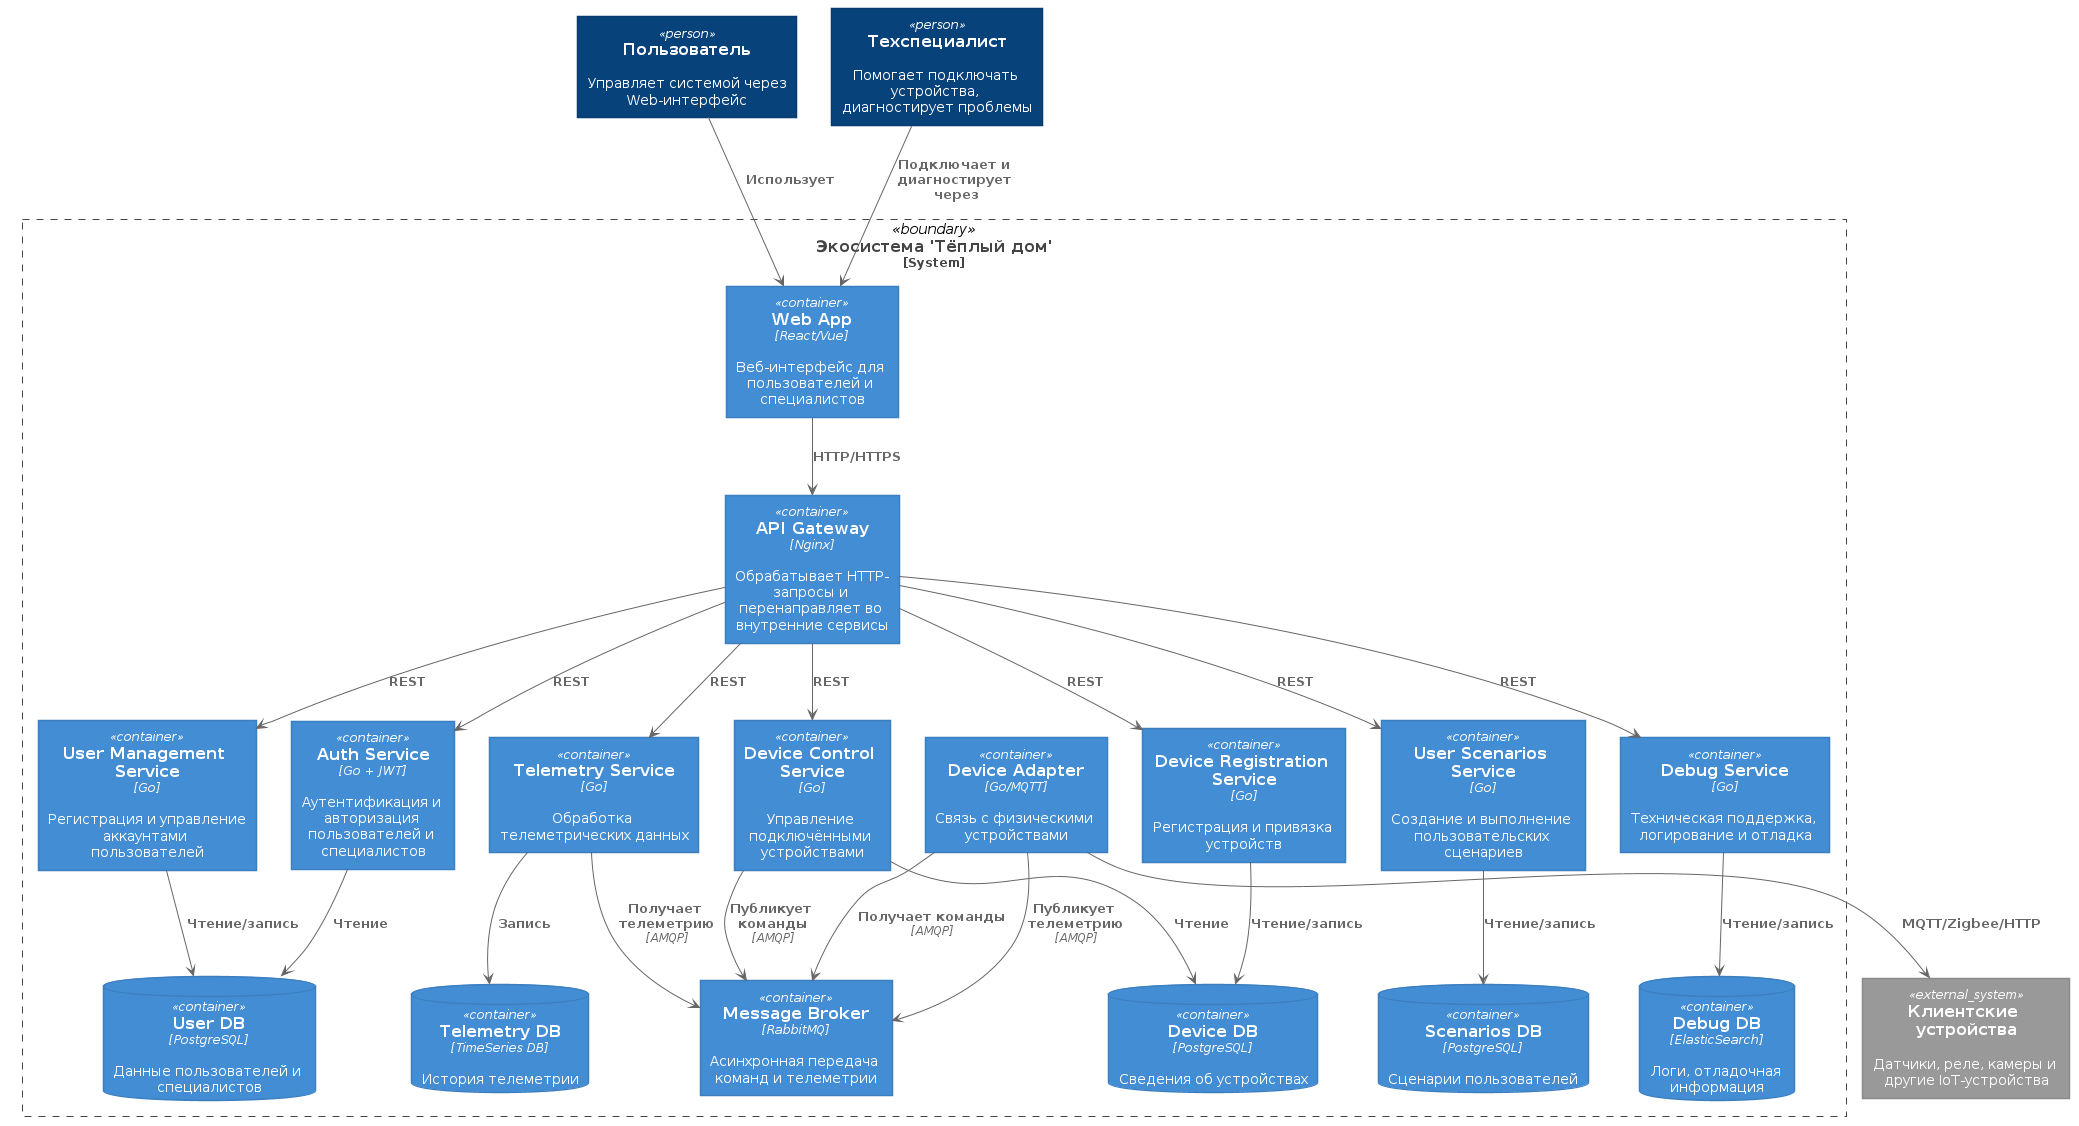

The diagram above was rendered by PlantUML. Its source (embedded in the PNG):
@startuml





skinparam defaultTextAlignment center

skinparam wrapWidth 200
skinparam maxMessageSize 150

skinparam rectangle {
    StereotypeFontSize 12
    shadowing false
}

skinparam database {
    StereotypeFontSize 12
    shadowing false
}

skinparam Arrow {
    Color #666666
    FontColor #666666
    FontSize 12
}

skinparam rectangle<<boundary>> {
    Shadowing false
    StereotypeFontSize 0
    FontColor #444444
    BorderColor #444444
    BorderStyle dashed
}






















skinparam rectangle<<person>> {
    StereotypeFontColor #FFFFFF
    FontColor #FFFFFF
    BackgroundColor #08427B
    BorderColor #073B6F
}

skinparam rectangle<<external_person>> {
    StereotypeFontColor #FFFFFF
    FontColor #FFFFFF
    BackgroundColor #686868
    BorderColor #8A8A8A
}

skinparam rectangle<<system>> {
    StereotypeFontColor #FFFFFF
    FontColor #FFFFFF
    BackgroundColor #1168BD
    BorderColor #3C7FC0
}

skinparam rectangle<<external_system>> {
    StereotypeFontColor #FFFFFF
    FontColor #FFFFFF
    BackgroundColor #999999
    BorderColor #8A8A8A
}

skinparam database<<system>> {
    StereotypeFontColor #FFFFFF
    FontColor #FFFFFF
    BackgroundColor #1168BD
    BorderColor #3C7FC0
}

skinparam database<<external_system>> {
    StereotypeFontColor #FFFFFF
    FontColor #FFFFFF
    BackgroundColor #999999
    BorderColor #8A8A8A
}
















skinparam rectangle<<container>> {
    StereotypeFontColor #FFFFFF
    FontColor #FFFFFF
    BackgroundColor #438DD5
    BorderColor #3C7FC0
}

skinparam database<<container>> {
    StereotypeFontColor #FFFFFF
    FontColor #FFFFFF
    BackgroundColor #438DD5
    BorderColor #3C7FC0
}








rectangle "==Пользователь\n\n Управляет системой через Web-интерфейс" <<person>> as user
rectangle "==Техспециалист\n\n Помогает подключать устройства, диагностирует проблемы" <<person>> as admin
rectangle "==Клиентские устройства\n\n Датчики, реле, камеры и другие IoT-устройства" <<external_system>> as device

rectangle "==Экосистема 'Тёплый дом'\n<size:12>[System]</size>" <<boundary>> as s1 {

  rectangle "==Web App\n//<size:12>[React/Vue]</size>//\n\n Веб-интерфейс для пользователей и специалистов" <<container>> as webApp
  rectangle "==API Gateway\n//<size:12>[Nginx]</size>//\n\n Обрабатывает HTTP-запросы и перенаправляет во внутренние сервисы" <<container>> as apiGateway

  rectangle "==Auth Service\n//<size:12>[Go + JWT]</size>//\n\n Аутентификация и авторизация пользователей и специалистов" <<container>> as authService
  rectangle "==User Management Service\n//<size:12>[Go]</size>//\n\n Регистрация и управление аккаунтами пользователей" <<container>> as userManagement

  rectangle "==Device Registration Service\n//<size:12>[Go]</size>//\n\n Регистрация и привязка устройств" <<container>> as deviceReg
  rectangle "==Device Control Service\n//<size:12>[Go]</size>//\n\n Управление подключёнными устройствами" <<container>> as deviceControl
  rectangle "==Device Adapter\n//<size:12>[Go/MQTT]</size>//\n\n Связь с физическими устройствами" <<container>> as deviceAdapter
  rectangle "==Telemetry Service\n//<size:12>[Go]</size>//\n\n Обработка телеметрических данных" <<container>> as telemetry
  rectangle "==User Scenarios Service\n//<size:12>[Go]</size>//\n\n Создание и выполнение пользовательских сценариев" <<container>> as userScenarios

  rectangle "==Debug Service\n//<size:12>[Go]</size>//\n\n Техническая поддержка, логирование и отладка" <<container>> as debugService

  rectangle "==Message Broker\n//<size:12>[RabbitMQ]</size>//\n\n Асинхронная передача команд и телеметрии" <<container>> as messageBroker

  database "==User DB\n//<size:12>[PostgreSQL]</size>//\n\n Данные пользователей и специалистов" <<container>> as userDb
  database "==Device DB\n//<size:12>[PostgreSQL]</size>//\n\n Сведения об устройствах" <<container>> as deviceDb
  database "==Telemetry DB\n//<size:12>[TimeSeries DB]</size>//\n\n История телеметрии" <<container>> as telemetryDb
  database "==Scenarios DB\n//<size:12>[PostgreSQL]</size>//\n\n Сценарии пользователей" <<container>> as scenariosDb
  database "==Debug DB\n//<size:12>[ElasticSearch]</size>//\n\n Логи, отладочная информация" <<container>> as debugDb
}

user --> webApp : "===Использует"
admin --> webApp : "===Подключает и диагностирует через"
webApp --> apiGateway : "===HTTP/HTTPS"

apiGateway --> userManagement : "===REST"
apiGateway --> authService : "===REST"
apiGateway --> deviceReg : "===REST"
apiGateway --> deviceControl : "===REST"
apiGateway --> telemetry : "===REST"
apiGateway --> userScenarios : "===REST"
apiGateway --> debugService : "===REST"

userManagement --> userDb : "===Чтение/запись"
authService --> userDb : "===Чтение"
deviceReg --> deviceDb : "===Чтение/запись"
deviceControl --> deviceDb : "===Чтение"
userScenarios --> scenariosDb : "===Чтение/запись"
telemetry --> telemetryDb : "===Запись"
debugService --> debugDb : "===Чтение/запись"

deviceControl --> messageBroker : "===Публикует команды\n//<size:12>[AMQP]</size>//"
deviceAdapter --> messageBroker : "===Получает команды\n//<size:12>[AMQP]</size>//"
deviceAdapter --> messageBroker : "===Публикует телеметрию\n//<size:12>[AMQP]</size>//"
telemetry --> messageBroker : "===Получает телеметрию\n//<size:12>[AMQP]</size>//"

deviceAdapter --> device : "===MQTT/Zigbee/HTTP"

@enduml